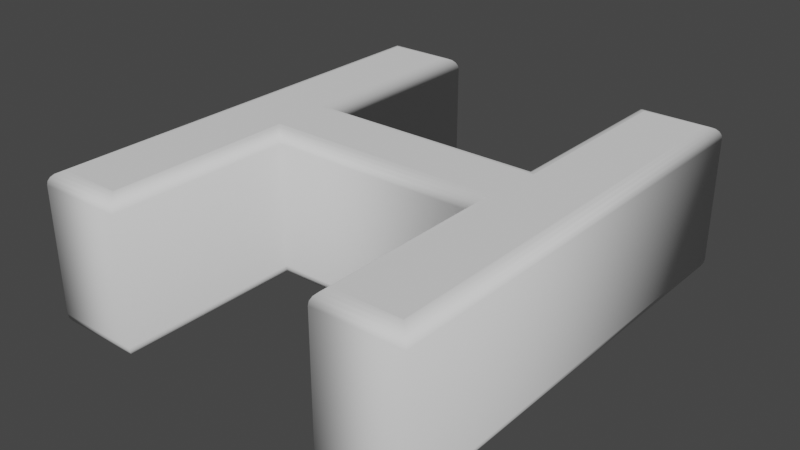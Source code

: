 # Source: H.blend  (saved by Blender 2.90.8; exported with 4.5.12 LTS)
import bpy
from mathutils import Matrix  # noqa: F401  (used for matrix-valued properties, if any)

bpy.ops.wm.read_factory_settings(use_empty=True)
scene = bpy.context.scene
scene.name = 'Scene'

# ---- collections
col_collection = bpy.data.collections.new('Collection'); scene.collection.children.link(col_collection)

# ---- world
world_world = bpy.data.worlds.new('World'); scene.world = world_world
world_world.use_nodes = True; world_world.node_tree.nodes.clear()
_N = world_world.node_tree.nodes; _L = world_world.node_tree.links
n0 = _N.new('ShaderNodeOutputWorld'); n0.name = 'World Output'; n0.location = (300, 300)
n1 = _N.new('ShaderNodeBackground'); n1.name = 'Background'; n1.location = (10, 300)
n1.inputs[0].default_value = (0.05088, 0.05088, 0.05088, 1.0)
_L.new(n1.outputs[0], n0.inputs[0])
n0.is_active_output = True
world_world.color = (0.05088, 0.05088, 0.05088)
world_world.use_sun_shadow = False
world_world.sun_shadow_jitter_overblur = 0.0

# ---- meshes
me_text = bpy.data.meshes.new('Text')
me_text.from_pydata([(0.1792, -0.3341, 0.12), (0.1792, -0.03709, 0.12), (-0.2028, -0.03709, 0.12), (-0.2028, -0.3341, 0.12), (-0.3008, -0.3341, 0.12), (-0.3008, 0.3479, 0.12), (-0.2028, 0.3479, 0.12), (-0.2028, 0.05091, 0.12), (0.1792, 0.05091, 0.12), (0.1792, 0.3479, 0.12), (0.2772, 0.3479, 0.12), (0.2772, -0.3341, 0.12), (0.1792, -0.3341, -0.12), (0.1792, -0.03709, -0.12), (-0.2028, -0.03709, -0.12), (-0.2028, -0.3341, -0.12), (-0.3008, -0.3341, -0.12), (-0.3008, 0.3479, -0.12), (-0.2028, 0.3479, -0.12), (-0.2028, 0.05091, -0.12), (0.1792, 0.05091, -0.12), (0.1792, 0.3479, -0.12), (0.2772, 0.3479, -0.12), (0.2772, -0.3341, -0.12), (0.1792, -0.3341, -0.12), (0.173, -0.3403, -0.119), (0.1674, -0.3458, -0.1162), (0.163, -0.3503, -0.1118), (0.1601, -0.3531, -0.1062), (0.1592, -0.3541, -0.1), (0.1592, -0.3541, 0.1), (0.1601, -0.3531, 0.1062), (0.163, -0.3503, 0.1118), (0.1674, -0.3458, 0.1162), (0.173, -0.3403, 0.119), (0.1792, -0.3341, 0.12), (0.1792, -0.03709, -0.12), (0.173, -0.04327, -0.119), (0.1674, -0.04884, -0.1162), (0.163, -0.05327, -0.1118), (0.1601, -0.05611, -0.1062), (0.1592, -0.05709, -0.1), (0.1592, -0.05709, 0.1), (0.1601, -0.05611, 0.1062), (0.163, -0.05327, 0.1118), (0.1674, -0.04884, 0.1162), (0.173, -0.04327, 0.119), (0.1792, -0.03709, 0.12), (-0.2028, -0.03709, -0.12), (-0.1967, -0.04327, -0.119), (-0.1911, -0.04884, -0.1162), (-0.1867, -0.05327, -0.1118), (-0.1838, -0.05611, -0.1062), (-0.1828, -0.05709, -0.1), (-0.1828, -0.05709, 0.1), (-0.1838, -0.05611, 0.1062), (-0.1867, -0.05327, 0.1118), (-0.1911, -0.04884, 0.1162), (-0.1967, -0.04327, 0.119), (-0.2028, -0.03709, 0.12), (-0.2028, -0.3341, -0.12), (-0.1967, -0.3403, -0.119), (-0.1911, -0.3458, -0.1162), (-0.1867, -0.3503, -0.1118), (-0.1838, -0.3531, -0.1062), (-0.1828, -0.3541, -0.1), (-0.1828, -0.3541, 0.1), (-0.1838, -0.3531, 0.1062), (-0.1867, -0.3503, 0.1118), (-0.1911, -0.3458, 0.1162), (-0.1967, -0.3403, 0.119), (-0.2028, -0.3341, 0.12), (-0.3008, -0.3341, -0.12), (-0.307, -0.3403, -0.119), (-0.3126, -0.3458, -0.1162), (-0.317, -0.3503, -0.1118), (-0.3199, -0.3531, -0.1062), (-0.3208, -0.3541, -0.1), (-0.3208, -0.3541, 0.1), (-0.3199, -0.3531, 0.1062), (-0.317, -0.3503, 0.1118), (-0.3126, -0.3458, 0.1162), (-0.307, -0.3403, 0.119), (-0.3008, -0.3341, 0.12), (-0.3008, 0.3479, -0.12), (-0.307, 0.3541, -0.119), (-0.3126, 0.3597, -0.1162), (-0.317, 0.3641, -0.1118), (-0.3199, 0.3669, -0.1062), (-0.3208, 0.3679, -0.1), (-0.3208, 0.3679, 0.1), (-0.3199, 0.3669, 0.1062), (-0.317, 0.3641, 0.1118), (-0.3126, 0.3597, 0.1162), (-0.307, 0.3541, 0.119), (-0.3008, 0.3479, 0.12), (-0.2028, 0.3479, -0.12), (-0.1967, 0.3541, -0.119), (-0.1911, 0.3597, -0.1162), (-0.1867, 0.3641, -0.1118), (-0.1838, 0.3669, -0.1062), (-0.1828, 0.3679, -0.1), (-0.1828, 0.3679, 0.1), (-0.1838, 0.3669, 0.1062), (-0.1867, 0.3641, 0.1118), (-0.1911, 0.3597, 0.1162), (-0.1967, 0.3541, 0.119), (-0.2028, 0.3479, 0.12), (-0.2028, 0.05091, -0.12), (-0.1967, 0.0571, -0.119), (-0.1911, 0.06267, -0.1162), (-0.1867, 0.0671, -0.1118), (-0.1838, 0.06994, -0.1062), (-0.1828, 0.07091, -0.1), (-0.1828, 0.07091, 0.1), (-0.1838, 0.06994, 0.1062), (-0.1867, 0.0671, 0.1118), (-0.1911, 0.06267, 0.1162), (-0.1967, 0.0571, 0.119), (-0.2028, 0.05091, 0.12), (0.1792, 0.05091, -0.12), (0.173, 0.0571, -0.119), (0.1674, 0.06267, -0.1162), (0.163, 0.0671, -0.1118), (0.1601, 0.06994, -0.1062), (0.1592, 0.07091, -0.1), (0.1592, 0.07091, 0.1), (0.1601, 0.06994, 0.1062), (0.163, 0.0671, 0.1118), (0.1674, 0.06267, 0.1162), (0.173, 0.0571, 0.119), (0.1792, 0.05091, 0.12), (0.1792, 0.3479, -0.12), (0.173, 0.3541, -0.119), (0.1674, 0.3597, -0.1162), (0.163, 0.3641, -0.1118), (0.1601, 0.3669, -0.1062), (0.1592, 0.3679, -0.1), (0.1592, 0.3679, 0.1), (0.1601, 0.3669, 0.1062), (0.163, 0.3641, 0.1118), (0.1674, 0.3597, 0.1162), (0.173, 0.3541, 0.119), (0.1792, 0.3479, 0.12), (0.2772, 0.3479, -0.12), (0.2833, 0.3541, -0.119), (0.2889, 0.3597, -0.1162), (0.2933, 0.3641, -0.1118), (0.2962, 0.3669, -0.1062), (0.2972, 0.3679, -0.1), (0.2972, 0.3679, 0.1), (0.2962, 0.3669, 0.1062), (0.2933, 0.3641, 0.1118), (0.2889, 0.3597, 0.1162), (0.2833, 0.3541, 0.119), (0.2772, 0.3479, 0.12), (0.2772, -0.3341, -0.12), (0.2833, -0.3403, -0.119), (0.2889, -0.3458, -0.1162), (0.2933, -0.3503, -0.1118), (0.2962, -0.3531, -0.1062), (0.2972, -0.3541, -0.1), (0.2972, -0.3541, 0.1), (0.2962, -0.3531, 0.1062), (0.2933, -0.3503, 0.1118), (0.2889, -0.3458, 0.1162), (0.2833, -0.3403, 0.119), (0.2772, -0.3341, 0.12)], [], [(4, 6, 5), (4, 7, 6), (8, 10, 9), (8, 11, 10), (4, 2, 7), (2, 8, 7), (2, 1, 8), (1, 11, 8), (4, 3, 2), (0, 11, 1), (18, 16, 17), (19, 16, 18), (22, 20, 21), (23, 20, 22), (14, 16, 19), (20, 14, 19), (13, 14, 20), (23, 13, 20), (15, 16, 14), (23, 12, 13), (25, 37, 36, 24), (26, 38, 37, 25), (27, 39, 38, 26), (28, 40, 39, 27), (29, 41, 40, 28), (30, 42, 41, 29), (31, 43, 42, 30), (32, 44, 43, 31), (33, 45, 44, 32), (34, 46, 45, 33), (35, 47, 46, 34), (37, 49, 48, 36), (38, 50, 49, 37), (39, 51, 50, 38), (40, 52, 51, 39), (41, 53, 52, 40), (42, 54, 53, 41), (43, 55, 54, 42), (44, 56, 55, 43), (45, 57, 56, 44), (46, 58, 57, 45), (47, 59, 58, 46), (49, 61, 60, 48), (50, 62, 61, 49), (51, 63, 62, 50), (52, 64, 63, 51), (53, 65, 64, 52), (54, 66, 65, 53), (55, 67, 66, 54), (56, 68, 67, 55), (57, 69, 68, 56), (58, 70, 69, 57), (59, 71, 70, 58), (61, 73, 72, 60), (62, 74, 73, 61), (63, 75, 74, 62), (64, 76, 75, 63), (65, 77, 76, 64), (66, 78, 77, 65), (67, 79, 78, 66), (68, 80, 79, 67), (69, 81, 80, 68), (70, 82, 81, 69), (71, 83, 82, 70), (73, 85, 84, 72), (74, 86, 85, 73), (75, 87, 86, 74), (76, 88, 87, 75), (77, 89, 88, 76), (78, 90, 89, 77), (79, 91, 90, 78), (80, 92, 91, 79), (81, 93, 92, 80), (82, 94, 93, 81), (83, 95, 94, 82), (85, 97, 96, 84), (86, 98, 97, 85), (87, 99, 98, 86), (88, 100, 99, 87), (89, 101, 100, 88), (90, 102, 101, 89), (91, 103, 102, 90), (92, 104, 103, 91), (93, 105, 104, 92), (94, 106, 105, 93), (95, 107, 106, 94), (97, 109, 108, 96), (98, 110, 109, 97), (99, 111, 110, 98), (100, 112, 111, 99), (101, 113, 112, 100), (102, 114, 113, 101), (103, 115, 114, 102), (104, 116, 115, 103), (105, 117, 116, 104), (106, 118, 117, 105), (107, 119, 118, 106), (109, 121, 120, 108), (110, 122, 121, 109), (111, 123, 122, 110), (112, 124, 123, 111), (113, 125, 124, 112), (114, 126, 125, 113), (115, 127, 126, 114), (116, 128, 127, 115), (117, 129, 128, 116), (118, 130, 129, 117), (119, 131, 130, 118), (121, 133, 132, 120), (122, 134, 133, 121), (123, 135, 134, 122), (124, 136, 135, 123), (125, 137, 136, 124), (126, 138, 137, 125), (127, 139, 138, 126), (128, 140, 139, 127), (129, 141, 140, 128), (130, 142, 141, 129), (131, 143, 142, 130), (133, 145, 144, 132), (134, 146, 145, 133), (135, 147, 146, 134), (136, 148, 147, 135), (137, 149, 148, 136), (138, 150, 149, 137), (139, 151, 150, 138), (140, 152, 151, 139), (141, 153, 152, 140), (142, 154, 153, 141), (143, 155, 154, 142), (145, 157, 156, 144), (146, 158, 157, 145), (147, 159, 158, 146), (148, 160, 159, 147), (149, 161, 160, 148), (150, 162, 161, 149), (151, 163, 162, 150), (152, 164, 163, 151), (153, 165, 164, 152), (154, 166, 165, 153), (155, 167, 166, 154), (157, 25, 24, 156), (158, 26, 25, 157), (159, 27, 26, 158), (160, 28, 27, 159), (161, 29, 28, 160), (162, 30, 29, 161), (163, 31, 30, 162), (164, 32, 31, 163), (165, 33, 32, 164), (166, 34, 33, 165), (167, 35, 34, 166)])
me_text.polygons.foreach_set('use_smooth', [0, 0, 0, 0, 0, 0, 0, 0, 0, 0, 0, 0, 0, 0, 0, 0, 0, 0, 0, 0, 1, 1, 1, 1, 1, 1, 1, 1, 1, 1, 1, 1, 1, 1, 1, 1, 1, 1, 1, 1, 1, 1, 1, 1, 1, 1, 1, 1, 1, 1, 1, 1, 1, 1, 1, 1, 1, 1, 1, 1, 1, 1, 1, 1, 1, 1, 1, 1, 1, 1, 1, 1, 1, 1, 1, 1, 1, 1, 1, 1, 1, 1, 1, 1, 1, 1, 1, 1, 1, 1, 1, 1, 1, 1, 1, 1, 1, 1, 1, 1, 1, 1, 1, 1, 1, 1, 1, 1, 1, 1, 1, 1, 1, 1, 1, 1, 1, 1, 1, 1, 1, 1, 1, 1, 1, 1, 1, 1, 1, 1, 1, 1, 1, 1, 1, 1, 1, 1, 1, 1, 1, 1, 1, 1, 1, 1, 1, 1, 1, 1, 1, 1])
_uv = me_text.uv_layers.new(name='UVMap')
_uv.uv.foreach_set('vector', [0.3636, 0.0, 0.5455, 0.0, 0.4545, 0.0, 0.3636, 0.0, 0.6364, 0.0, 0.5455, 0.0, 0.7273, 0.0, 0.9091, 0.0, 0.8182, 0.0, 0.7273, 0.0, 1.0, 0.0, 0.9091, 0.0, 0.3636, 0.0, 0.1818, 0.0, 0.6364, 0.0, 0.1818, 0.0, 0.7273, 0.0, 0.6364, 0.0, 0.1818, 0.0, 0.09091, 0.0, 0.7273, 0.0, 0.09091, 0.0, 1.0, 0.0, 0.7273, 0.0, 0.3636, 0.0, 0.2727, 0.0, 0.1818, 0.0, 0.0, 0.0, 1.0, 0.0, 0.09091, 0.0, 0.5455, 0.0, 0.3636, 0.0, 0.4545, 0.0, 0.6364, 0.0, 0.3636, 0.0, 0.5455, 0.0, 0.9091, 0.0, 0.7273, 0.0, 0.8182, 0.0, 1.0, 0.0, 0.7273, 0.0, 0.9091, 0.0, 0.1818, 0.0, 0.3636, 0.0, 0.6364, 0.0, 0.7273, 0.0, 0.1818, 0.0, 0.6364, 0.0, 0.09091, 0.0, 0.1818, 0.0, 0.7273, 0.0, 1.0, 0.0, 0.09091, 0.0, 0.7273, 0.0, 0.2727, 0.0, 0.3636, 0.0, 0.1818, 0.0, 1.0, 0.0, 0.0, 0.0, 0.09091, 0.0, 0.0, 0.09091, 0.08333, 0.09091, 0.08333, 0.0, 0.0, 0.0, 0.0, 0.1818, 0.08333, 0.1818, 0.08333, 0.09091, 0.0, 0.09091, 0.0, 0.2727, 0.08333, 0.2727, 0.08333, 0.1818, 0.0, 0.1818, 0.0, 0.3636, 0.08333, 0.3636, 0.08333, 0.2727, 0.0, 0.2727, 0.0, 0.4545, 0.08333, 0.4545, 0.08333, 0.3636, 0.0, 0.3636, 0.0, 0.5455, 0.08333, 0.5455, 0.08333, 0.4545, 0.0, 0.4545, 0.0, 0.6364, 0.08333, 0.6364, 0.08333, 0.5455, 0.0, 0.5455, 0.0, 0.7273, 0.08333, 0.7273, 0.08333, 0.6364, 0.0, 0.6364, 0.0, 0.8182, 0.08333, 0.8182, 0.08333, 0.7273, 0.0, 0.7273, 0.0, 0.9091, 0.08333, 0.9091, 0.08333, 0.8182, 0.0, 0.8182, 0.0, 1.0, 0.08333, 1.0, 0.08333, 0.9091, 0.0, 0.9091, 0.08333, 0.09091, 0.1667, 0.09091, 0.1667, 0.0, 0.08333, 0.0, 0.08333, 0.1818, 0.1667, 0.1818, 0.1667, 0.09091, 0.08333, 0.09091, 0.08333, 0.2727, 0.1667, 0.2727, 0.1667, 0.1818, 0.08333, 0.1818, 0.08333, 0.3636, 0.1667, 0.3636, 0.1667, 0.2727, 0.08333, 0.2727, 0.08333, 0.4545, 0.1667, 0.4545, 0.1667, 0.3636, 0.08333, 0.3636, 0.08333, 0.5455, 0.1667, 0.5455, 0.1667, 0.4545, 0.08333, 0.4545, 0.08333, 0.6364, 0.1667, 0.6364, 0.1667, 0.5455, 0.08333, 0.5455, 0.08333, 0.7273, 0.1667, 0.7273, 0.1667, 0.6364, 0.08333, 0.6364, 0.08333, 0.8182, 0.1667, 0.8182, 0.1667, 0.7273, 0.08333, 0.7273, 0.08333, 0.9091, 0.1667, 0.9091, 0.1667, 0.8182, 0.08333, 0.8182, 0.08333, 1.0, 0.1667, 1.0, 0.1667, 0.9091, 0.08333, 0.9091, 0.1667, 0.09091, 0.25, 0.09091, 0.25, 0.0, 0.1667, 0.0, 0.1667, 0.1818, 0.25, 0.1818, 0.25, 0.09091, 0.1667, 0.09091, 0.1667, 0.2727, 0.25, 0.2727, 0.25, 0.1818, 0.1667, 0.1818, 0.1667, 0.3636, 0.25, 0.3636, 0.25, 0.2727, 0.1667, 0.2727, 0.1667, 0.4545, 0.25, 0.4545, 0.25, 0.3636, 0.1667, 0.3636, 0.1667, 0.5455, 0.25, 0.5455, 0.25, 0.4545, 0.1667, 0.4545, 0.1667, 0.6364, 0.25, 0.6364, 0.25, 0.5455, 0.1667, 0.5455, 0.1667, 0.7273, 0.25, 0.7273, 0.25, 0.6364, 0.1667, 0.6364, 0.1667, 0.8182, 0.25, 0.8182, 0.25, 0.7273, 0.1667, 0.7273, 0.1667, 0.9091, 0.25, 0.9091, 0.25, 0.8182, 0.1667, 0.8182, 0.1667, 1.0, 0.25, 1.0, 0.25, 0.9091, 0.1667, 0.9091, 0.25, 0.09091, 0.3333, 0.09091, 0.3333, 0.0, 0.25, 0.0, 0.25, 0.1818, 0.3333, 0.1818, 0.3333, 0.09091, 0.25, 0.09091, 0.25, 0.2727, 0.3333, 0.2727, 0.3333, 0.1818, 0.25, 0.1818, 0.25, 0.3636, 0.3333, 0.3636, 0.3333, 0.2727, 0.25, 0.2727, 0.25, 0.4545, 0.3333, 0.4545, 0.3333, 0.3636, 0.25, 0.3636, 0.25, 0.5455, 0.3333, 0.5455, 0.3333, 0.4545, 0.25, 0.4545, 0.25, 0.6364, 0.3333, 0.6364, 0.3333, 0.5455, 0.25, 0.5455, 0.25, 0.7273, 0.3333, 0.7273, 0.3333, 0.6364, 0.25, 0.6364, 0.25, 0.8182, 0.3333, 0.8182, 0.3333, 0.7273, 0.25, 0.7273, 0.25, 0.9091, 0.3333, 0.9091, 0.3333, 0.8182, 0.25, 0.8182, 0.25, 1.0, 0.3333, 1.0, 0.3333, 0.9091, 0.25, 0.9091, 0.3333, 0.09091, 0.4167, 0.09091, 0.4167, 0.0, 0.3333, 0.0, 0.3333, 0.1818, 0.4167, 0.1818, 0.4167, 0.09091, 0.3333, 0.09091, 0.3333, 0.2727, 0.4167, 0.2727, 0.4167, 0.1818, 0.3333, 0.1818, 0.3333, 0.3636, 0.4167, 0.3636, 0.4167, 0.2727, 0.3333, 0.2727, 0.3333, 0.4545, 0.4167, 0.4545, 0.4167, 0.3636, 0.3333, 0.3636, 0.3333, 0.5455, 0.4167, 0.5455, 0.4167, 0.4545, 0.3333, 0.4545, 0.3333, 0.6364, 0.4167, 0.6364, 0.4167, 0.5455, 0.3333, 0.5455, 0.3333, 0.7273, 0.4167, 0.7273, 0.4167, 0.6364, 0.3333, 0.6364, 0.3333, 0.8182, 0.4167, 0.8182, 0.4167, 0.7273, 0.3333, 0.7273, 0.3333, 0.9091, 0.4167, 0.9091, 0.4167, 0.8182, 0.3333, 0.8182, 0.3333, 1.0, 0.4167, 1.0, 0.4167, 0.9091, 0.3333, 0.9091, 0.4167, 0.09091, 0.5, 0.09091, 0.5, 0.0, 0.4167, 0.0, 0.4167, 0.1818, 0.5, 0.1818, 0.5, 0.09091, 0.4167, 0.09091, 0.4167, 0.2727, 0.5, 0.2727, 0.5, 0.1818, 0.4167, 0.1818, 0.4167, 0.3636, 0.5, 0.3636, 0.5, 0.2727, 0.4167, 0.2727, 0.4167, 0.4545, 0.5, 0.4545, 0.5, 0.3636, 0.4167, 0.3636, 0.4167, 0.5455, 0.5, 0.5455, 0.5, 0.4545, 0.4167, 0.4545, 0.4167, 0.6364, 0.5, 0.6364, 0.5, 0.5455, 0.4167, 0.5455, 0.4167, 0.7273, 0.5, 0.7273, 0.5, 0.6364, 0.4167, 0.6364, 0.4167, 0.8182, 0.5, 0.8182, 0.5, 0.7273, 0.4167, 0.7273, 0.4167, 0.9091, 0.5, 0.9091, 0.5, 0.8182, 0.4167, 0.8182, 0.4167, 1.0, 0.5, 1.0, 0.5, 0.9091, 0.4167, 0.9091, 0.5, 0.09091, 0.5833, 0.09091, 0.5833, 0.0, 0.5, 0.0, 0.5, 0.1818, 0.5833, 0.1818, 0.5833, 0.09091, 0.5, 0.09091, 0.5, 0.2727, 0.5833, 0.2727, 0.5833, 0.1818, 0.5, 0.1818, 0.5, 0.3636, 0.5833, 0.3636, 0.5833, 0.2727, 0.5, 0.2727, 0.5, 0.4545, 0.5833, 0.4545, 0.5833, 0.3636, 0.5, 0.3636, 0.5, 0.5455, 0.5833, 0.5455, 0.5833, 0.4545, 0.5, 0.4545, 0.5, 0.6364, 0.5833, 0.6364, 0.5833, 0.5455, 0.5, 0.5455, 0.5, 0.7273, 0.5833, 0.7273, 0.5833, 0.6364, 0.5, 0.6364, 0.5, 0.8182, 0.5833, 0.8182, 0.5833, 0.7273, 0.5, 0.7273, 0.5, 0.9091, 0.5833, 0.9091, 0.5833, 0.8182, 0.5, 0.8182, 0.5, 1.0, 0.5833, 1.0, 0.5833, 0.9091, 0.5, 0.9091, 0.5833, 0.09091, 0.6667, 0.09091, 0.6667, 0.0, 0.5833, 0.0, 0.5833, 0.1818, 0.6667, 0.1818, 0.6667, 0.09091, 0.5833, 0.09091, 0.5833, 0.2727, 0.6667, 0.2727, 0.6667, 0.1818, 0.5833, 0.1818, 0.5833, 0.3636, 0.6667, 0.3636, 0.6667, 0.2727, 0.5833, 0.2727, 0.5833, 0.4545, 0.6667, 0.4545, 0.6667, 0.3636, 0.5833, 0.3636, 0.5833, 0.5455, 0.6667, 0.5455, 0.6667, 0.4545, 0.5833, 0.4545, 0.5833, 0.6364, 0.6667, 0.6364, 0.6667, 0.5455, 0.5833, 0.5455, 0.5833, 0.7273, 0.6667, 0.7273, 0.6667, 0.6364, 0.5833, 0.6364, 0.5833, 0.8182, 0.6667, 0.8182, 0.6667, 0.7273, 0.5833, 0.7273, 0.5833, 0.9091, 0.6667, 0.9091, 0.6667, 0.8182, 0.5833, 0.8182, 0.5833, 1.0, 0.6667, 1.0, 0.6667, 0.9091, 0.5833, 0.9091, 0.6667, 0.09091, 0.75, 0.09091, 0.75, 0.0, 0.6667, 0.0, 0.6667, 0.1818, 0.75, 0.1818, 0.75, 0.09091, 0.6667, 0.09091, 0.6667, 0.2727, 0.75, 0.2727, 0.75, 0.1818, 0.6667, 0.1818, 0.6667, 0.3636, 0.75, 0.3636, 0.75, 0.2727, 0.6667, 0.2727, 0.6667, 0.4545, 0.75, 0.4545, 0.75, 0.3636, 0.6667, 0.3636, 0.6667, 0.5455, 0.75, 0.5455, 0.75, 0.4545, 0.6667, 0.4545, 0.6667, 0.6364, 0.75, 0.6364, 0.75, 0.5455, 0.6667, 0.5455, 0.6667, 0.7273, 0.75, 0.7273, 0.75, 0.6364, 0.6667, 0.6364, 0.6667, 0.8182, 0.75, 0.8182, 0.75, 0.7273, 0.6667, 0.7273, 0.6667, 0.9091, 0.75, 0.9091, 0.75, 0.8182, 0.6667, 0.8182, 0.6667, 1.0, 0.75, 1.0, 0.75, 0.9091, 0.6667, 0.9091, 0.75, 0.09091, 0.8333, 0.09091, 0.8333, 0.0, 0.75, 0.0, 0.75, 0.1818, 0.8333, 0.1818, 0.8333, 0.09091, 0.75, 0.09091, 0.75, 0.2727, 0.8333, 0.2727, 0.8333, 0.1818, 0.75, 0.1818, 0.75, 0.3636, 0.8333, 0.3636, 0.8333, 0.2727, 0.75, 0.2727, 0.75, 0.4545, 0.8333, 0.4545, 0.8333, 0.3636, 0.75, 0.3636, 0.75, 0.5455, 0.8333, 0.5455, 0.8333, 0.4545, 0.75, 0.4545, 0.75, 0.6364, 0.8333, 0.6364, 0.8333, 0.5455, 0.75, 0.5455, 0.75, 0.7273, 0.8333, 0.7273, 0.8333, 0.6364, 0.75, 0.6364, 0.75, 0.8182, 0.8333, 0.8182, 0.8333, 0.7273, 0.75, 0.7273, 0.75, 0.9091, 0.8333, 0.9091, 0.8333, 0.8182, 0.75, 0.8182, 0.75, 1.0, 0.8333, 1.0, 0.8333, 0.9091, 0.75, 0.9091, 0.8333, 0.09091, 0.9167, 0.09091, 0.9167, 0.0, 0.8333, 0.0, 0.8333, 0.1818, 0.9167, 0.1818, 0.9167, 0.09091, 0.8333, 0.09091, 0.8333, 0.2727, 0.9167, 0.2727, 0.9167, 0.1818, 0.8333, 0.1818, 0.8333, 0.3636, 0.9167, 0.3636, 0.9167, 0.2727, 0.8333, 0.2727, 0.8333, 0.4545, 0.9167, 0.4545, 0.9167, 0.3636, 0.8333, 0.3636, 0.8333, 0.5455, 0.9167, 0.5455, 0.9167, 0.4545, 0.8333, 0.4545, 0.8333, 0.6364, 0.9167, 0.6364, 0.9167, 0.5455, 0.8333, 0.5455, 0.8333, 0.7273, 0.9167, 0.7273, 0.9167, 0.6364, 0.8333, 0.6364, 0.8333, 0.8182, 0.9167, 0.8182, 0.9167, 0.7273, 0.8333, 0.7273, 0.8333, 0.9091, 0.9167, 0.9091, 0.9167, 0.8182, 0.8333, 0.8182, 0.8333, 1.0, 0.9167, 1.0, 0.9167, 0.9091, 0.8333, 0.9091, 0.9167, 0.09091, 1.0, 0.09091, 1.0, 0.0, 0.9167, 0.0, 0.9167, 0.1818, 1.0, 0.1818, 1.0, 0.09091, 0.9167, 0.09091, 0.9167, 0.2727, 1.0, 0.2727, 1.0, 0.1818, 0.9167, 0.1818, 0.9167, 0.3636, 1.0, 0.3636, 1.0, 0.2727, 0.9167, 0.2727, 0.9167, 0.4545, 1.0, 0.4545, 1.0, 0.3636, 0.9167, 0.3636, 0.9167, 0.5455, 1.0, 0.5455, 1.0, 0.4545, 0.9167, 0.4545, 0.9167, 0.6364, 1.0, 0.6364, 1.0, 0.5455, 0.9167, 0.5455, 0.9167, 0.7273, 1.0, 0.7273, 1.0, 0.6364, 0.9167, 0.6364, 0.9167, 0.8182, 1.0, 0.8182, 1.0, 0.7273, 0.9167, 0.7273, 0.9167, 0.9091, 1.0, 0.9091, 1.0, 0.8182, 0.9167, 0.8182, 0.9167, 1.0, 1.0, 1.0, 1.0, 0.9091, 0.9167, 0.9091])
me_text.use_remesh_fix_poles = True
me_text.use_remesh_preserve_attributes = False
me_text.use_mirror_vertex_groups = False
me_text.update()

# ---- objects
ob_text = bpy.data.objects.new('Text', me_text)

# ---- transforms, parenting, visibility, modifiers, constraints
ob_text.location = (0.004396, -0.002198, 0.0)
ob_text.lineart.crease_threshold = 0.0

# ---- collection membership
col_collection.objects.link(ob_text)

# ---- scene / render settings (as saved in the file)
scene.frame_start = 1; scene.frame_end = 250; scene.frame_set(1)
scene.render.engine = 'BLENDER_EEVEE_NEXT'
scene.cycles.use_denoising = False
scene.cycles.samples = 128
scene.cycles.sampling_pattern = 'TABULATED_SOBOL'
scene.cycles.use_adaptive_sampling = False
scene.cycles.use_light_tree = False
scene.view_settings.view_transform = 'Filmic'
bpy.context.view_layer.update()

# ---- added for rendering (the .blend has no active camera and no usable light): camera, sun
cam_auto = bpy.data.cameras.new('AutoCamera')
cam_auto.lens = 50.0
cam_auto.sensor_width = 36.0
cam_auto.clip_end = 1000.0
ob_auto_camera = bpy.data.objects.new('AutoCamera', cam_auto)
scene.collection.objects.link(ob_auto_camera)
ob_auto_camera.location = (0.899463, -1.08358, 0.72553)
ob_auto_camera.rotation_euler = (1.09748, -7.21219e-08, 0.694738)
scene.camera = ob_auto_camera
light_auto_sun = bpy.data.lights.new('AutoSun', 'SUN')
light_auto_sun.energy = 3.0
light_auto_sun.angle = 0.0523599
ob_auto_sun = bpy.data.objects.new('AutoSun', light_auto_sun)
scene.collection.objects.link(ob_auto_sun)
ob_auto_sun.rotation_euler = (0.872665, 0.174533, 0.523599)
bpy.context.view_layer.update()
